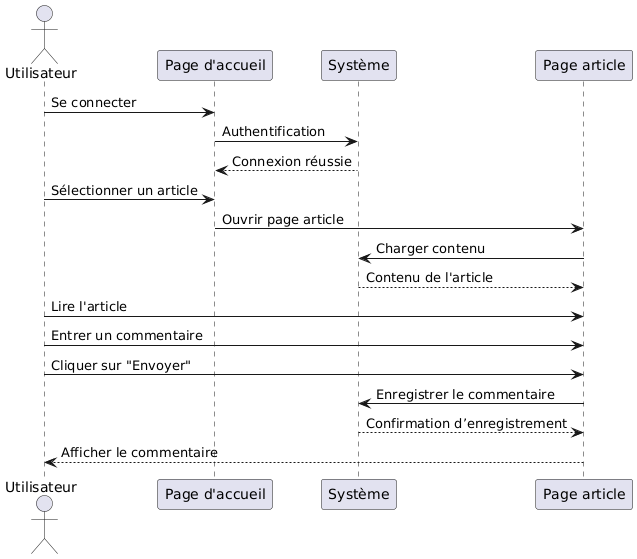

The diagram above was rendered by PlantUML. Its source (embedded in the PNG):
@startuml
actor Utilisateur
participant "Page d'accueil" as Accueil
participant "Système" as Systeme
participant "Page article" as Article

Utilisateur -> Accueil : Se connecter
Accueil -> Systeme : Authentification
Systeme --> Accueil : Connexion réussie

Utilisateur -> Accueil : Sélectionner un article
Accueil -> Article : Ouvrir page article
Article -> Systeme : Charger contenu
Systeme --> Article : Contenu de l'article

Utilisateur -> Article : Lire l'article
Utilisateur -> Article : Entrer un commentaire
Utilisateur -> Article : Cliquer sur "Envoyer"
Article -> Systeme : Enregistrer le commentaire
Systeme --> Article : Confirmation d’enregistrement
Article --> Utilisateur : Afficher le commentaire
@enduml